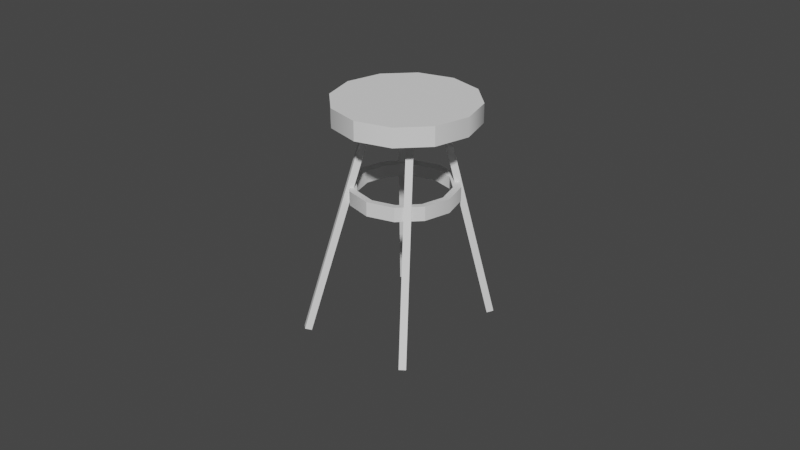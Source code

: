 # Source: krukje.blend  (saved by Blender 2.80.75; exported with 4.5.12 LTS)
import bpy
from mathutils import Matrix  # noqa: F401  (used for matrix-valued properties, if any)

bpy.ops.wm.read_factory_settings(use_empty=True)
scene = bpy.context.scene
scene.name = 'Scene'

# ---- collections
col_collection = bpy.data.collections.new('Collection'); scene.collection.children.link(col_collection)

# ---- node groups
ng_auto_smooth = bpy.data.node_groups.new('Auto Smooth', 'GeometryNodeTree')
_s = ng_auto_smooth.interface.new_socket(name='Geometry', in_out='OUTPUT', socket_type='NodeSocketGeometry')
_s = ng_auto_smooth.interface.new_socket(name='Geometry', in_out='INPUT', socket_type='NodeSocketGeometry')
_s = ng_auto_smooth.interface.new_socket(name='Angle', in_out='INPUT', socket_type='NodeSocketFloat')
_s.subtype = 'ANGLE'
_s.min_value = 0.0
_s.max_value = 3.142
ng_auto_smooth.is_modifier = True
_N = ng_auto_smooth.nodes; _L = ng_auto_smooth.links
n0 = _N.new('NodeGroupOutput'); n0.name = 'Group Output'; n0.location = (480, -100)
n1 = _N.new('NodeGroupInput'); n1.name = 'Group Input'; n1.location = (-420, -300)
n2 = _N.new('NodeGroupInput'); n2.name = 'Group Input.001'; n2.location = (-60, -100)
n3 = _N.new('GeometryNodeSetShadeSmooth'); n3.name = 'Set Shade Smooth'; n3.location = (120, -100)
n3.domain = 'EDGE'
n4 = _N.new('GeometryNodeSetShadeSmooth'); n4.name = 'Set Shade Smooth.001'; n4.location = (300, -100)
n5 = _N.new('GeometryNodeInputMeshEdgeAngle'); n5.name = 'Edge Angle'; n5.location = (-420, -220)
n6 = _N.new('GeometryNodeInputEdgeSmooth'); n6.name = 'Is Edge Smooth'; n6.location = (-60, -160)
n7 = _N.new('GeometryNodeInputShadeSmooth'); n7.name = 'Is Face Smooth'; n7.location = (-240, -340)
n8 = _N.new('FunctionNodeBooleanMath'); n8.name = 'Boolean Math'; n8.location = (-60, -220)
n9 = _N.new('FunctionNodeCompare'); n9.name = 'Compare'; n9.location = (-240, -180)
n9.operation = 'LESS_EQUAL'
_L.new(n5.outputs[0], n9.inputs[0])
_L.new(n4.outputs[0], n0.inputs[0])
_L.new(n1.outputs[1], n9.inputs[1])
_L.new(n9.outputs[0], n8.inputs[0])
_L.new(n7.outputs[0], n8.inputs[1])
_L.new(n2.outputs[0], n3.inputs[0])
_L.new(n6.outputs[0], n3.inputs[1])
_L.new(n3.outputs[0], n4.inputs[0])
_L.new(n8.outputs[0], n3.inputs[2])
n0.is_active_output = True

# ---- world
world_world = bpy.data.worlds.new('World'); scene.world = world_world
world_world.use_nodes = True; world_world.node_tree.nodes.clear()
_N = world_world.node_tree.nodes; _L = world_world.node_tree.links
n0 = _N.new('ShaderNodeOutputWorld'); n0.name = 'World Output'; n0.location = (300, 300)
n1 = _N.new('ShaderNodeBackground'); n1.name = 'Background'; n1.location = (10, 300)
n1.inputs[0].default_value = (0.05088, 0.05088, 0.05088, 1.0)
_L.new(n1.outputs[0], n0.inputs[0])
n0.is_active_output = True
world_world.color = (0.05088, 0.05088, 0.05088)
world_world.use_sun_shadow = False
world_world.sun_shadow_jitter_overblur = 0.0

# ---- meshes
me_cube_001 = bpy.data.meshes.new('Cube.001')
me_cube_001.from_pydata([(-0.01458, -0.01318, -0.02498), (-0.02443, -0.01307, 0.01516), (-0.01448, 5.183e-05, -0.025), (-0.02433, 0.0001649, 0.01514), (-0.001934, -0.01327, -0.02188), (-0.01179, -0.01316, 0.01826), (-0.001834, -4.048e-05, -0.02189), (-0.01169, 7.26e-05, 0.01825), (0.04336, 0.08551, 0.005615), (0.02746, 0.07596, 0.04255), (0.05506, 0.08796, 0.01129), (0.03916, 0.07842, 0.04822), (0.04681, 0.07307, 0.003886), (0.0309, 0.06353, 0.04082), (0.05851, 0.07553, 0.009557), (0.0426, 0.06598, 0.0465), (0.1344, 0.02011, 0.05186), (0.106, 0.02079, 0.08181), (0.1345, 0.006887, 0.05218), (0.106, 0.007564, 0.08213), (0.125, 0.01988, 0.04289), (0.09653, 0.02056, 0.07284), (0.125, 0.006654, 0.04321), (0.09655, 0.007331, 0.07316), (0.07905, -0.08054, 0.02315), (0.05666, -0.06913, 0.05597), (0.06792, -0.08308, 0.01644), (0.04554, -0.07167, 0.04926), (0.07888, -0.06827, 0.01877), (0.0565, -0.05686, 0.05159), (0.06776, -0.07081, 0.01207), (0.04537, -0.0594, 0.04489), (0.03435, -0.05775, 0.08868), (0.02322, -0.06029, 0.08198), (0.02306, -0.04803, 0.0776), (0.03418, -0.04549, 0.0843), (0.07972, 0.02142, 0.1094), (0.07974, 0.008188, 0.1097), (0.0703, 0.007955, 0.1007), (0.07028, 0.02118, 0.1004), (0.01065, 0.06588, 0.08159), (0.02235, 0.06833, 0.08726), (0.0258, 0.05589, 0.08553), (0.0141, 0.05344, 0.07986), (-0.03317, -0.01297, 0.05076), (-0.03307, 0.0002652, 0.05075), (-0.02043, 0.0001729, 0.05385), (-0.02053, -0.01306, 0.05386), (0.1261, 0.1306, -0.1537), (0.1144, 0.1281, -0.1594), (0.1295, 0.1182, -0.1554), (0.1178, 0.1157, -0.1611), (0.2615, 0.003866, -0.08139), (0.2615, 0.01709, -0.08171), (0.2521, 0.003633, -0.09036), (0.2521, 0.01686, -0.09068), (0.02926, -0.0004502, -0.2032), (0.02916, -0.01368, -0.2032), (0.04191, -0.0005425, -0.2001), (0.04181, -0.01377, -0.2001), (0.1673, -0.1338, -0.1293), (0.1785, -0.1312, -0.1226), (0.1672, -0.1215, -0.1337), (0.1783, -0.119, -0.127), (0.1934, 0.171, -0.31), (0.1817, 0.1685, -0.3157), (0.1968, 0.1585, -0.3117), (0.1851, 0.1561, -0.3174), (0.381, 0.001025, -0.207), (0.381, 0.01425, -0.2073), (0.3716, 0.0007927, -0.216), (0.3715, 0.01402, -0.2163), (0.2618, -0.1819, -0.2677), (0.2729, -0.1793, -0.261), (0.2616, -0.1696, -0.2721), (0.2727, -0.1671, -0.2654), (0.07125, -0.0009321, -0.3743), (0.07115, -0.01416, -0.3743), (0.0839, -0.001024, -0.3712), (0.0838, -0.01426, -0.3711), (-0.05886, 0.08478, 0.01635), (-0.0757, 0.08478, 0.04829), (-0.01041, 0.1281, 0.04189), (-0.02725, 0.1281, 0.07383), (0.05071, 0.1382, 0.07411), (0.03387, 0.1382, 0.106), (0.1081, 0.1124, 0.1044), (0.09127, 0.1124, 0.1363), (0.1464, 0.05765, 0.1246), (0.1296, 0.05765, 0.1565), (0.1554, -0.01144, 0.1293), (0.1385, -0.01144, 0.1612), (0.1326, -0.07633, 0.1173), (0.1157, -0.07633, 0.1492), (0.0841, -0.1196, 0.09171), (0.06727, -0.1196, 0.1237), (0.02299, -0.1297, 0.0595), (0.006152, -0.1297, 0.09144), (-0.03441, -0.104, 0.02924), (-0.05125, -0.104, 0.06118), (-0.07272, -0.04919, 0.009045), (-0.08956, -0.04919, 0.04099), (-0.08167, 0.0199, 0.004328), (-0.09851, 0.0199, 0.03627), (0.03319, 0.0624, -0.1067), (0.02042, 0.0624, -0.08251), (0.06991, 0.09523, -0.08736), (0.05715, 0.09523, -0.06315), (0.1162, 0.1029, -0.06294), (0.1035, 0.1029, -0.03873), (0.1597, 0.08335, -0.04001), (0.147, 0.08335, -0.0158), (0.1888, 0.04184, -0.0247), (0.176, 0.04184, -0.0004921), (0.1956, -0.01053, -0.02113), (0.1828, -0.01053, 0.003083), (0.1783, -0.05971, -0.03024), (0.1655, -0.05971, -0.006029), (0.1415, -0.09253, -0.0496), (0.1288, -0.09253, -0.02539), (0.09522, -0.1002, -0.07401), (0.08246, -0.1002, -0.0498), (0.05172, -0.08066, -0.09695), (0.03896, -0.08066, -0.07274), (0.02268, -0.03914, -0.1123), (0.00992, -0.03914, -0.08804), (0.0159, 0.01322, -0.1158), (0.003137, 0.01322, -0.09162), (0.0428, 0.05353, -0.0994), (0.07419, 0.08159, -0.08286), (0.06328, 0.08159, -0.06216), (0.03189, 0.05353, -0.07871), (0.1138, 0.08814, -0.06199), (0.1029, 0.08814, -0.04129), (0.151, 0.07144, -0.04238), (0.1401, 0.07144, -0.02169), (0.1758, 0.03595, -0.0293), (0.1649, 0.03595, -0.00861), (0.1816, -0.008803, -0.02625), (0.1707, -0.008803, -0.005554), (0.1668, -0.05084, -0.03404), (0.1559, -0.05084, -0.01334), (0.1354, -0.07889, -0.05058), (0.1245, -0.07889, -0.02989), (0.09582, -0.08545, -0.07145), (0.08492, -0.08545, -0.05076), (0.05864, -0.06874, -0.09105), (0.04773, -0.06874, -0.07036), (0.03382, -0.03326, -0.1041), (0.02291, -0.03326, -0.08344), (0.02802, 0.0115, -0.1072), (0.01711, 0.0115, -0.0865)], [], [(0, 1, 3, 2), (2, 3, 7, 6), (6, 7, 5, 4), (4, 5, 1, 0), (4, 0, 57, 59), (7, 3, 45, 46), (8, 9, 11, 10), (10, 11, 15, 14), (14, 15, 13, 12), (12, 13, 9, 8), (10, 14, 50, 48), (11, 9, 40, 41), (16, 17, 19, 18), (18, 19, 23, 22), (22, 23, 21, 20), (20, 21, 17, 16), (20, 16, 53, 55), (23, 19, 37, 38), (24, 25, 27, 26), (26, 27, 31, 30), (30, 31, 29, 28), (28, 29, 25, 24), (24, 26, 60, 61), (27, 25, 32, 33), (25, 29, 35, 32), (31, 27, 33, 34), (29, 31, 34, 35), (21, 23, 38, 39), (19, 17, 36, 37), (17, 21, 39, 36), (9, 13, 43, 40), (15, 11, 41, 42), (13, 15, 42, 43), (5, 7, 46, 47), (3, 1, 44, 45), (1, 5, 47, 44), (50, 51, 67, 66), (8, 10, 48, 49), (14, 12, 51, 50), (12, 8, 49, 51), (55, 53, 69, 71), (18, 22, 54, 52), (16, 18, 52, 53), (22, 20, 55, 54), (58, 59, 79, 78), (2, 6, 58, 56), (0, 2, 56, 57), (6, 4, 59, 58), (61, 60, 72, 73), (30, 28, 63, 62), (28, 24, 61, 63), (26, 30, 62, 60), (64, 66, 67, 65), (49, 48, 64, 65), (51, 49, 65, 67), (48, 50, 66, 64), (68, 70, 71, 69), (52, 54, 70, 68), (54, 55, 71, 70), (53, 52, 68, 69), (72, 74, 75, 73), (63, 61, 73, 75), (60, 62, 74, 72), (62, 63, 75, 74), (76, 78, 79, 77), (57, 56, 76, 77), (59, 57, 77, 79), (56, 58, 78, 76), (80, 81, 83, 82), (82, 83, 85, 84), (84, 85, 87, 86), (86, 87, 89, 88), (88, 89, 91, 90), (90, 91, 93, 92), (92, 93, 95, 94), (94, 95, 97, 96), (96, 97, 99, 98), (98, 99, 101, 100), (101, 99, 97, 95), (100, 101, 103, 102), (102, 103, 81, 80), (90, 84, 86, 88), (104, 105, 107, 106), (106, 107, 109, 108), (108, 109, 111, 110), (110, 111, 113, 112), (112, 113, 115, 114), (114, 115, 117, 116), (116, 117, 119, 118), (118, 119, 121, 120), (120, 121, 123, 122), (122, 123, 125, 124), (129, 132, 133, 130), (124, 125, 127, 126), (126, 127, 105, 104), (128, 129, 130, 131), (132, 134, 135, 133), (134, 136, 137, 135), (136, 138, 139, 137), (138, 140, 141, 139), (140, 142, 143, 141), (142, 144, 145, 143), (144, 146, 147, 145), (146, 148, 149, 147), (148, 150, 151, 149), (150, 128, 131, 151), (109, 133, 135, 111), (119, 143, 145, 121), (105, 131, 130, 107), (116, 140, 138, 114), (126, 150, 148, 124), (115, 139, 141, 117), (125, 149, 151, 127), (112, 136, 134, 110), (122, 146, 144, 120), (111, 135, 137, 113), (121, 145, 147, 123), (108, 132, 129, 106), (118, 142, 140, 116), (104, 128, 150, 126), (107, 130, 133, 109), (117, 141, 143, 119), (127, 151, 131, 105), (114, 138, 136, 112), (124, 148, 146, 122), (113, 137, 139, 115), (123, 147, 149, 125), (110, 134, 132, 108), (120, 144, 142, 118), (106, 129, 128, 104), (82, 84, 90, 92), (80, 82, 92, 94), (102, 80, 94, 96), (100, 102, 96, 98), (85, 83, 89, 87), (83, 81, 91, 89), (81, 103, 93, 91), (103, 101, 95, 93)])
me_cube_001.polygons.foreach_set('use_smooth', [True] * 138)
_uv = me_cube_001.uv_layers.new(name='UVMap')
_uv.uv.foreach_set('vector', [0.9622, 0.1084, 0.9622, 0.05111, 0.9814, 0.05083, 0.9814, 0.1081, 0.9243, 0.1116, 0.9243, 0.05245, 0.943, 0.05259, 0.943, 0.1117, 0.9622, 0.4985, 0.9622, 0.5557, 0.943, 0.556, 0.943, 0.4987, 0.9059, 0.5147, 0.9059, 0.5738, 0.8871, 0.5739, 0.8871, 0.5148, 0.9059, 0.5147, 0.8871, 0.5148, 0.8871, 0.2522, 0.9059, 0.2521, 0.943, 0.05259, 0.9243, 0.05245, 0.9243, 0.0, 0.943, 0.00014, 0.7199, 0.8756, 0.7199, 0.9333, 0.702, 0.9349, 0.702, 0.8771, 0.8115, 0.1214, 0.8115, 0.06237, 0.8302, 0.06256, 0.8302, 0.1216, 0.8302, 0.1179, 0.8302, 0.06057, 0.8494, 0.06095, 0.8494, 0.1183, 0.9243, 0.5123, 0.9243, 0.5712, 0.9059, 0.5716, 0.9059, 0.5127, 0.8115, 0.1214, 0.8302, 0.1216, 0.8302, 0.3852, 0.8115, 0.385, 0.702, 0.9349, 0.7199, 0.9333, 0.7199, 0.9944, 0.702, 0.9959, 0.739, 0.4829, 0.739, 0.4258, 0.7583, 0.4259, 0.7583, 0.4831, 0.8683, 0.5121, 0.8683, 0.5712, 0.8494, 0.5712, 0.8494, 0.512, 0.739, 0.8677, 0.739, 0.9248, 0.7199, 0.9244, 0.7199, 0.8673, 0.9814, 0.1138, 0.9814, 0.05464, 1.0, 0.05449, 1.0, 0.1136, 0.9814, 0.1138, 1.0, 0.1136, 1.0, 0.3774, 0.9814, 0.3776, 0.8494, 0.5712, 0.8683, 0.5712, 0.8683, 0.6257, 0.8494, 0.6257, 0.3408, 0.4873, 0.3408, 0.4304, 0.36, 0.4299, 0.36, 0.4868, 0.3607, 0.4905, 0.3607, 0.4318, 0.3791, 0.4323, 0.3791, 0.491, 0.702, 0.8719, 0.702, 0.9293, 0.6842, 0.9275, 0.6842, 0.8701, 0.8871, 0.5105, 0.8871, 0.5695, 0.8683, 0.5697, 0.8683, 0.5107, 0.3408, 0.4873, 0.36, 0.4868, 0.36, 0.7396, 0.3408, 0.7401, 0.36, 0.4299, 0.3408, 0.4304, 0.3408, 0.3736, 0.36, 0.3732, 0.8683, 0.5697, 0.8871, 0.5695, 0.8871, 0.6283, 0.8683, 0.6285, 0.3791, 0.4323, 0.3607, 0.4318, 0.3607, 0.3732, 0.3791, 0.3737, 0.6842, 0.9275, 0.702, 0.9293, 0.702, 0.9865, 0.6842, 0.9847, 0.7199, 0.9244, 0.739, 0.9248, 0.739, 0.9774, 0.7199, 0.977, 0.7583, 0.4259, 0.739, 0.4258, 0.739, 0.3732, 0.7583, 0.3733, 1.0, 0.05449, 0.9814, 0.05464, 0.9814, 0.0001519, 1.0, 0.0, 0.9059, 0.5716, 0.9243, 0.5712, 0.9243, 0.6334, 0.9059, 0.6339, 0.8302, 0.06256, 0.8115, 0.06237, 0.8115, 0.0, 0.8302, 0.0001862, 0.8494, 0.06095, 0.8302, 0.06057, 0.8302, 0.0, 0.8494, 0.0003856, 0.943, 0.556, 0.9622, 0.5557, 0.9622, 0.6066, 0.943, 0.6068, 0.9814, 0.05083, 0.9622, 0.05111, 0.9622, 0.0002801, 0.9814, 0.0, 0.8871, 0.5739, 0.9059, 0.5738, 0.9059, 0.6263, 0.8871, 0.6264, 0.8302, 0.3739, 0.8494, 0.3743, 0.8494, 0.6167, 0.8302, 0.6164, 0.7199, 0.8756, 0.702, 0.8771, 0.702, 0.6191, 0.7199, 0.6176, 0.8302, 0.1179, 0.8494, 0.1183, 0.8494, 0.3743, 0.8302, 0.3739, 0.9243, 0.5123, 0.9059, 0.5127, 0.9059, 0.2496, 0.9243, 0.2492, 0.9814, 0.3776, 1.0, 0.3774, 1.0, 0.6255, 0.9814, 0.6256, 0.8683, 0.5121, 0.8494, 0.512, 0.8494, 0.2481, 0.8683, 0.2482, 0.739, 0.4829, 0.7583, 0.4831, 0.7583, 0.7379, 0.739, 0.7378, 0.739, 0.8677, 0.7199, 0.8673, 0.7199, 0.6127, 0.739, 0.6131, 0.9622, 0.2442, 0.943, 0.2444, 0.943, 0.0002332, 0.9622, 0.0, 0.9243, 0.1116, 0.943, 0.1117, 0.943, 0.3742, 0.9243, 0.3741, 0.9622, 0.1084, 0.9814, 0.1081, 0.9814, 0.3625, 0.9622, 0.3628, 0.9622, 0.4985, 0.943, 0.4987, 0.943, 0.2444, 0.9622, 0.2442, 0.3408, 0.7401, 0.36, 0.7396, 0.36, 0.9797, 0.3408, 0.9802, 0.702, 0.8719, 0.6842, 0.8701, 0.6842, 0.6152, 0.702, 0.617, 0.8871, 0.5105, 0.8683, 0.5107, 0.8683, 0.2489, 0.8871, 0.2487, 0.3607, 0.4905, 0.3791, 0.491, 0.3791, 0.7521, 0.3607, 0.7516, 0.3888, 0.3732, 0.4071, 0.3733, 0.4071, 0.3923, 0.3888, 0.3921, 0.7199, 0.6176, 0.702, 0.6191, 0.702, 0.3747, 0.7199, 0.3732, 0.9243, 0.2492, 0.9059, 0.2496, 0.9059, 0.0004299, 0.9243, 0.0, 0.8115, 0.385, 0.8302, 0.3852, 0.8302, 0.6349, 0.8115, 0.6347, 0.3886, 0.4305, 0.4068, 0.4304, 0.4068, 0.4494, 0.3886, 0.4495, 0.8683, 0.2482, 0.8494, 0.2481, 0.8494, 0.0, 0.8683, 5.599e-05, 0.739, 0.6131, 0.7199, 0.6127, 0.7199, 0.3732, 0.739, 0.3736, 0.739, 0.7378, 0.7583, 0.7379, 0.7583, 0.9776, 0.739, 0.9774, 0.3888, 0.3923, 0.4069, 0.3925, 0.4069, 0.4115, 0.3888, 0.4112, 0.8871, 0.2487, 0.8683, 0.2489, 0.8683, 0.0002169, 0.8871, 0.0, 0.3607, 0.7516, 0.3791, 0.7521, 0.3791, 1.0, 0.3607, 0.9995, 0.702, 0.617, 0.6842, 0.6152, 0.6842, 0.3732, 0.702, 0.3749, 0.4069, 0.4304, 0.3886, 0.4304, 0.3886, 0.4115, 0.4069, 0.4115, 0.9622, 0.3628, 0.9814, 0.3625, 0.9814, 0.6068, 0.9622, 0.6071, 0.9059, 0.2521, 0.8871, 0.2522, 0.8871, 7.247e-05, 0.9059, 0.0, 0.9243, 0.3741, 0.943, 0.3742, 0.943, 0.6263, 0.9243, 0.6261, 0.3401, 0.44, 0.2876, 0.44, 0.2883, 0.3732, 0.3408, 0.3732, 0.6438, 0.5658, 0.5912, 0.5658, 0.5911, 0.4714, 0.6436, 0.4714, 0.6436, 0.4714, 0.5911, 0.4714, 0.5912, 0.3732, 0.6438, 0.3732, 0.8108, 0.5447, 0.7583, 0.5448, 0.7588, 0.4638, 0.8113, 0.4638, 0.8113, 0.4638, 0.7588, 0.4638, 0.7588, 0.3644, 0.8113, 0.3643, 0.8113, 0.3643, 0.7588, 0.3644, 0.7583, 0.2731, 0.8108, 0.273, 0.7589, 2.437e-05, 0.8115, 0.0, 0.8108, 0.08467, 0.7583, 0.0847, 0.7583, 0.0847, 0.8108, 0.08467, 0.8108, 0.1846, 0.7583, 0.1846, 0.7583, 0.1846, 0.8108, 0.1846, 0.8115, 0.273, 0.7589, 0.273, 0.3408, 0.7073, 0.2883, 0.7073, 0.2876, 0.6329, 0.3401, 0.6329, 0.3791, 0.1366, 0.3791, 0.2366, 0.3284, 0.3232, 0.2404, 0.3732, 0.3401, 0.6329, 0.2876, 0.6329, 0.2874, 0.5351, 0.3399, 0.5351, 0.3399, 0.5351, 0.2874, 0.5351, 0.2876, 0.44, 0.3401, 0.44, 0.7075, 0.04999, 0.4299, 0.04999, 0.5179, 0.0, 0.6195, 3.201e-07, 0.5911, 0.3732, 0.5512, 0.3732, 0.5508, 0.4374, 0.5906, 0.4373, 0.5906, 0.4373, 0.5508, 0.4374, 0.5508, 0.5131, 0.5906, 0.5131, 0.5906, 0.5131, 0.5508, 0.5131, 0.5512, 0.5801, 0.5911, 0.5801, 0.6444, 0.6264, 0.6842, 0.6264, 0.6838, 0.57, 0.6439, 0.5701, 0.6439, 0.5701, 0.6838, 0.57, 0.6836, 0.4959, 0.6438, 0.4959, 0.6438, 0.4959, 0.6836, 0.4959, 0.6838, 0.4238, 0.6439, 0.4239, 0.6439, 0.4239, 0.6838, 0.4238, 0.6842, 0.3732, 0.6444, 0.3732, 0.4017, 0.6952, 0.4415, 0.6952, 0.4414, 0.6237, 0.4016, 0.6237, 0.4016, 0.6237, 0.4414, 0.6237, 0.4415, 0.5492, 0.4017, 0.5492, 0.5106, 0.5791, 0.5504, 0.5791, 0.5508, 0.5178, 0.5109, 0.5178, 0.4756, 0.6748, 0.4755, 0.6137, 0.4415, 0.6137, 0.4416, 0.6748, 0.5109, 0.5178, 0.5508, 0.5178, 0.5508, 0.4424, 0.5109, 0.4424, 0.5109, 0.4424, 0.5508, 0.4424, 0.5504, 0.3732, 0.5106, 0.3732, 0.5101, 0.4165, 0.5106, 0.3732, 0.4765, 0.3732, 0.4761, 0.4165, 0.4755, 0.6137, 0.4756, 0.55, 0.4416, 0.55, 0.4415, 0.6137, 0.4075, 0.3732, 0.4071, 0.4256, 0.4412, 0.4256, 0.4415, 0.3732, 0.4071, 0.4256, 0.4071, 0.49, 0.4412, 0.49, 0.4412, 0.4256, 0.4071, 0.49, 0.4075, 0.5492, 0.4415, 0.5492, 0.4412, 0.49, 0.4419, 0.3732, 0.4415, 0.428, 0.4755, 0.428, 0.4759, 0.3732, 0.4415, 0.428, 0.4415, 0.4928, 0.4755, 0.4927, 0.4755, 0.428, 0.4415, 0.4928, 0.4419, 0.55, 0.4759, 0.55, 0.4755, 0.4927, 0.5106, 0.5896, 0.5101, 0.5414, 0.4761, 0.5415, 0.4765, 0.5896, 0.5101, 0.5414, 0.51, 0.4781, 0.4759, 0.4781, 0.4761, 0.5415, 0.51, 0.4781, 0.5101, 0.4165, 0.4761, 0.4165, 0.4759, 0.4781, 0.2489, 0.6939, 0.2336, 0.7089, 0.2665, 0.765, 0.2874, 0.7595, 0.1052, 0.9388, 0.1108, 0.9183, 0.05378, 0.8859, 0.0385, 0.9009, 0.1052, 0.656, 0.1108, 0.6765, 0.1766, 0.6765, 0.1822, 0.656, 2.168e-08, 0.5525, 0.02087, 0.547, 0.02087, 0.4822, 0.0, 0.4767, 0.2874, 0.5525, 0.2665, 0.547, 0.2336, 0.6031, 0.2489, 0.6181, 0.2489, 0.9009, 0.2336, 0.8859, 0.1766, 0.9183, 0.1822, 0.9388, 0.0, 0.7595, 0.02087, 0.765, 0.05378, 0.7089, 0.0385, 0.6939, 0.0385, 0.4111, 0.05378, 0.4261, 0.1108, 0.3937, 0.1052, 0.3732, 0.1822, 0.656, 0.1766, 0.6355, 0.1108, 0.6355, 0.1052, 0.656, 0.2874, 0.7595, 0.2665, 0.765, 0.2665, 0.8298, 0.2874, 0.8353, 0.0385, 0.9009, 0.05378, 0.8859, 0.02087, 0.8298, 1.084e-08, 0.8353, 0.1822, 0.3732, 0.1766, 0.3937, 0.2336, 0.4261, 0.2489, 0.4111, 0.0385, 0.6181, 0.05378, 0.6031, 0.02087, 0.547, 2.168e-08, 0.5525, 0.2874, 0.4767, 0.2665, 0.4822, 0.2665, 0.547, 0.2874, 0.5525, 0.1822, 0.656, 0.1766, 0.6765, 0.2336, 0.7089, 0.2489, 0.6939, 0.1822, 0.9388, 0.1766, 0.9183, 0.1108, 0.9183, 0.1052, 0.9388, 0.0385, 0.6939, 0.05378, 0.7089, 0.1108, 0.6765, 0.1052, 0.656, 0.0, 0.4767, 0.02087, 0.4822, 0.05378, 0.4261, 0.0385, 0.4111, 0.2489, 0.6181, 0.2336, 0.6031, 0.1766, 0.6355, 0.1822, 0.656, 0.2874, 0.8353, 0.2665, 0.8298, 0.2336, 0.8859, 0.2489, 0.9009, 1.084e-08, 0.8353, 0.02087, 0.8298, 0.02087, 0.765, 0.0, 0.7595, 0.1052, 0.3732, 0.1108, 0.3937, 0.1766, 0.3937, 0.1822, 0.3732, 0.1052, 0.656, 0.1108, 0.6355, 0.05378, 0.6031, 0.0385, 0.6181, 0.2489, 0.4111, 0.2336, 0.4261, 0.2665, 0.4822, 0.2874, 0.4767, 0.3791, 0.1366, 0.4299, 0.04999, 0.7075, 0.04999, 0.7583, 0.1366, 0.3791, 0.2366, 0.3791, 0.1366, 0.7583, 0.1366, 0.7583, 0.2366, 0.4299, 0.3232, 0.3791, 0.2366, 0.7583, 0.2366, 0.7075, 0.3232, 0.5179, 0.3732, 0.4299, 0.3232, 0.7075, 0.3232, 0.6195, 0.3732, 0.0508, 0.04999, 0.1388, 2.134e-08, 0.0, 0.2366, 0.0, 0.1366, 0.1388, 2.134e-08, 0.2404, 0.0, 0.0508, 0.3232, 0.0, 0.2366, 0.2404, 0.0, 0.3284, 0.04999, 0.1388, 0.3732, 0.0508, 0.3232, 0.3284, 0.04999, 0.3791, 0.1366, 0.2404, 0.3732, 0.1388, 0.3732])
me_cube_001.use_remesh_preserve_volume = False
me_cube_001.use_remesh_preserve_attributes = False
me_cube_001.use_mirror_vertex_groups = False
me_cube_001.update()

# ---- objects
ob_cube = bpy.data.objects.new('Cube', me_cube_001)

# ---- transforms, parenting, visibility, modifiers, constraints
ob_cube.location = (-0.04568, 0.0486, 0.2689)
ob_cube.rotation_euler = (1.752e-08, 0.4851, -0.9308)
ob_cube.lineart.crease_threshold = 0.0
_m = ob_cube.modifiers.new('Auto Smooth', 'NODES')
_m.node_group = ng_auto_smooth
_gi = [s.identifier for s in ng_auto_smooth.interface.items_tree if s.item_type == 'SOCKET' and s.in_out == 'INPUT']
_m[_gi[1]] = 0.5236  # Angle

# ---- collection membership
col_collection.objects.link(ob_cube)

# ---- scene / render settings (as saved in the file)
scene.frame_start = 1; scene.frame_end = 250; scene.frame_set(1)
scene.render.engine = 'BLENDER_EEVEE_NEXT'
scene.cycles.use_denoising = False
scene.cycles.samples = 128
scene.cycles.sampling_pattern = 'TABULATED_SOBOL'
scene.cycles.use_adaptive_sampling = False
scene.cycles.use_light_tree = False
scene.view_settings.view_transform = 'Filmic'
bpy.context.view_layer.update()

# ---- added for rendering (the .blend has no active camera and no usable light): camera, sun
cam_auto = bpy.data.cameras.new('AutoCamera')
cam_auto.lens = 50.0
cam_auto.sensor_width = 36.0
cam_auto.clip_end = 1000.0
ob_auto_camera = bpy.data.objects.new('AutoCamera', cam_auto)
scene.collection.objects.link(ob_auto_camera)
ob_auto_camera.location = (1.13576, -1.38405, 1.02149)
ob_auto_camera.rotation_euler = (1.09748, -7.21219e-08, 0.694738)
scene.camera = ob_auto_camera
light_auto_sun = bpy.data.lights.new('AutoSun', 'SUN')
light_auto_sun.energy = 3.0
light_auto_sun.angle = 0.0523599
ob_auto_sun = bpy.data.objects.new('AutoSun', light_auto_sun)
scene.collection.objects.link(ob_auto_sun)
ob_auto_sun.rotation_euler = (0.872665, 0.174533, 0.523599)
bpy.context.view_layer.update()
